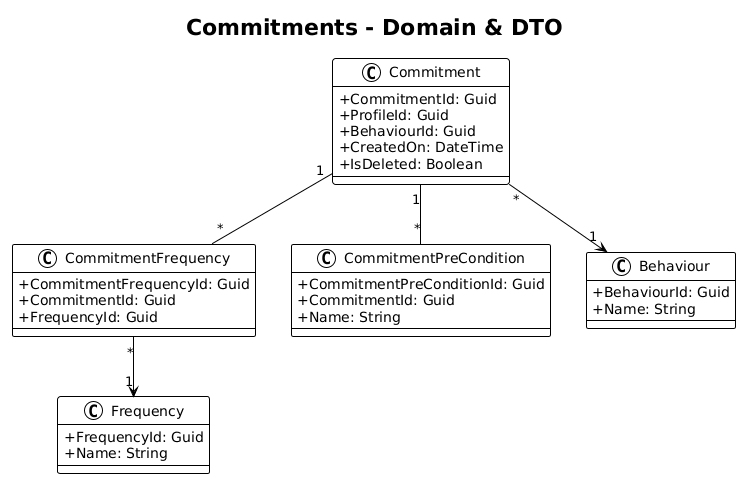

The diagram above was rendered by PlantUML. Its source (embedded in the PNG):
@startuml
!theme plain
skinparam classAttributeIconSize 0

title Commitments - Domain & DTO

class Commitment {
    +CommitmentId: Guid
    +ProfileId: Guid
    +BehaviourId: Guid
    +CreatedOn: DateTime
    +IsDeleted: Boolean
}

class CommitmentFrequency {
    +CommitmentFrequencyId: Guid
    +CommitmentId: Guid
    +FrequencyId: Guid
}

class CommitmentPreCondition {
    +CommitmentPreConditionId: Guid
    +CommitmentId: Guid
    +Name: String
}

class Behaviour {
    +BehaviourId: Guid
    +Name: String
}

class Frequency {
    +FrequencyId: Guid
    +Name: String
}

Commitment "*" --> "1" Behaviour
Commitment "1" -- "*" CommitmentFrequency
Commitment "1" -- "*" CommitmentPreCondition
CommitmentFrequency "*" --> "1" Frequency
@enduml